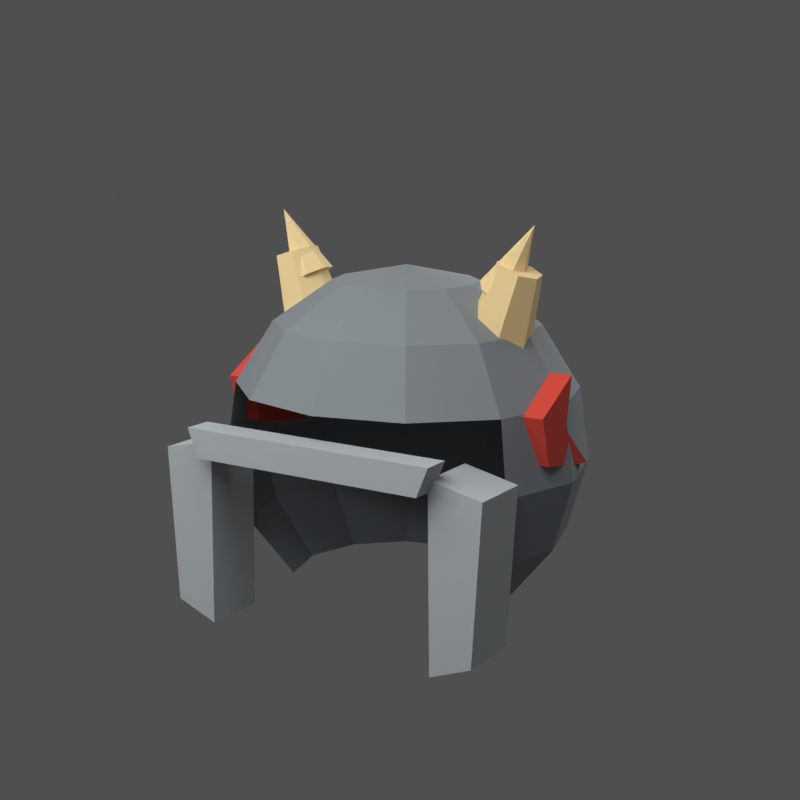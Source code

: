 # Source: source.blend  (saved by Blender 4.0.36; exported with 4.5.12 LTS)
import bpy
from mathutils import Matrix  # noqa: F401  (used for matrix-valued properties, if any)

bpy.ops.wm.read_factory_settings(use_empty=True)
scene = bpy.context.scene
scene.name = 'Scene'

# ---- materials (node trees are filled in below, after node groups)
mat_steel = bpy.data.materials.new('steel')
mat_steel.use_transparent_shadow = False
mat_steel.diffuse_color = (0.25, 0.28, 0.3, 1.0)
mat_steel_light = bpy.data.materials.new('steel_light')
mat_steel_light.use_transparent_shadow = False
mat_steel_light.diffuse_color = (0.48, 0.52, 0.54, 1.0)
mat_horn = bpy.data.materials.new('horn')
mat_horn.use_transparent_shadow = False
mat_horn.diffuse_color = (1.0, 0.76, 0.38, 1.0)
mat_dragon_red = bpy.data.materials.new('dragon_red')
mat_dragon_red.use_transparent_shadow = False
mat_dragon_red.diffuse_color = (0.78, 0.07, 0.045, 1.0)

# ---- material node trees
mat_steel.use_nodes = True; mat_steel.node_tree.nodes.clear()
_N = mat_steel.node_tree.nodes; _L = mat_steel.node_tree.links
n0 = _N.new('ShaderNodeBsdfPrincipled'); n0.name = 'Principled BSDF'; n0.location = (10, 300)
n0.inputs[0].default_value = (0.25, 0.28, 0.3, 1.0)
n0.inputs[2].default_value = 0.82
n0.inputs[3].default_value = 1.45
n1 = _N.new('ShaderNodeOutputMaterial'); n1.name = 'Material Output'; n1.location = (300, 300)
_L.new(n0.outputs[0], n1.inputs[0])
n1.is_active_output = True
mat_steel_light.use_nodes = True; mat_steel_light.node_tree.nodes.clear()
_N = mat_steel_light.node_tree.nodes; _L = mat_steel_light.node_tree.links
n0 = _N.new('ShaderNodeBsdfPrincipled'); n0.name = 'Principled BSDF'; n0.location = (10, 300)
n0.inputs[0].default_value = (0.48, 0.52, 0.54, 1.0)
n0.inputs[2].default_value = 0.82
n0.inputs[3].default_value = 1.45
n1 = _N.new('ShaderNodeOutputMaterial'); n1.name = 'Material Output'; n1.location = (300, 300)
_L.new(n0.outputs[0], n1.inputs[0])
n1.is_active_output = True
mat_horn.use_nodes = True; mat_horn.node_tree.nodes.clear()
_N = mat_horn.node_tree.nodes; _L = mat_horn.node_tree.links
n0 = _N.new('ShaderNodeBsdfPrincipled'); n0.name = 'Principled BSDF'; n0.location = (10, 300)
n0.inputs[0].default_value = (1.0, 0.76, 0.38, 1.0)
n0.inputs[2].default_value = 0.82
n0.inputs[3].default_value = 1.45
n1 = _N.new('ShaderNodeOutputMaterial'); n1.name = 'Material Output'; n1.location = (300, 300)
_L.new(n0.outputs[0], n1.inputs[0])
n1.is_active_output = True
mat_dragon_red.use_nodes = True; mat_dragon_red.node_tree.nodes.clear()
_N = mat_dragon_red.node_tree.nodes; _L = mat_dragon_red.node_tree.links
n0 = _N.new('ShaderNodeBsdfPrincipled'); n0.name = 'Principled BSDF'; n0.location = (10, 300)
n0.inputs[0].default_value = (0.78, 0.07, 0.045, 1.0)
n0.inputs[2].default_value = 0.82
n0.inputs[3].default_value = 1.45
n1 = _N.new('ShaderNodeOutputMaterial'); n1.name = 'Material Output'; n1.location = (300, 300)
_L.new(n0.outputs[0], n1.inputs[0])
n1.is_active_output = True

# ---- world
world_world = bpy.data.worlds.new('World'); scene.world = world_world
world_world.use_nodes = True; world_world.node_tree.nodes.clear()
_N = world_world.node_tree.nodes; _L = world_world.node_tree.links
n0 = _N.new('ShaderNodeBackground'); n0.name = 'Background'; n0.location = (10, 300)
n0.inputs[0].default_value = (0.12, 0.12, 0.12, 1.0)
n0.inputs[1].default_value = 0.65
n1 = _N.new('ShaderNodeOutputWorld'); n1.name = 'World Output'; n1.location = (300, 300)
_L.new(n0.outputs[0], n1.inputs[0])
n1.is_active_output = True
world_world.use_sun_shadow = False
world_world.sun_shadow_jitter_overblur = 0.0

# ---- cameras
cam_camera = bpy.data.cameras.new('Camera')
cam_camera.lens = 66.0

# ---- lights
light_area = bpy.data.lights.new('Area', 'AREA')
light_area.transmission_factor = 0.0
light_area.energy = 300.0
light_area.shadow_maximum_resolution = 0.006
light_area.use_absolute_resolution = True
light_area.size = 5.0
light_area.size_y = 1.0
light_point = bpy.data.lights.new('Point', 'POINT')
light_point.transmission_factor = 0.0
light_point.use_soft_falloff = False
light_point.energy = 55.0
light_point.shadow_maximum_resolution = 0.006
light_point.use_absolute_resolution = True
light_area_001 = bpy.data.lights.new('Area.001', 'AREA')
light_area_001.transmission_factor = 0.0
light_area_001.energy = 180.0
light_area_001.shadow_maximum_resolution = 0.006
light_area_001.use_absolute_resolution = True
light_area_001.size = 4.0
light_area_001.size_y = 1.0
light_area_002 = bpy.data.lights.new('Area.002', 'AREA')
light_area_002.transmission_factor = 0.0
light_area_002.energy = 130.0
light_area_002.shadow_maximum_resolution = 0.006
light_area_002.use_absolute_resolution = True
light_area_002.size = 3.0
light_area_002.size_y = 1.0

# ---- meshes
me_helmet_dome_mesh = bpy.data.meshes.new('helmet_dome_mesh')
me_helmet_dome_mesh.from_pydata([(0.0, 0.05, 1.81), (0.3098, 0.05, 1.747), (0.2683, 0.193, 1.747), (0.1549, 0.2976, 1.747), (1.897e-17, 0.3359, 1.747), (-0.1549, 0.2976, 1.747), (-0.2683, 0.193, 1.747), (-0.3098, 0.05, 1.747), (-0.2683, -0.09297, 1.747), (-0.1549, -0.1976, 1.747), (-5.69e-17, -0.2359, 1.747), (0.1549, -0.1976, 1.747), (0.2683, -0.09297, 1.747), (0.5686, 0.05, 1.57), (0.4924, 0.3124, 1.57), (0.2843, 0.5045, 1.57), (3.482e-17, 0.5749, 1.57), (-0.2843, 0.5045, 1.57), (-0.4924, 0.3124, 1.57), (-0.5686, 0.05, 1.57), (-0.4924, -0.2124, 1.57), (-0.2843, -0.4045, 1.57), (-1.044e-16, -0.4749, 1.57), (0.2843, -0.4045, 1.57), (0.4924, -0.2124, 1.57), (0.7339, 0.05, 1.307), (0.6356, 0.3887, 1.307), (0.3669, 0.6367, 1.307), (4.494e-17, 0.7274, 1.307), (-0.3669, 0.6367, 1.307), (-0.6356, 0.3887, 1.307), (-0.7339, 0.05, 1.307), (-0.6356, -0.2887, 1.307), (-0.3669, -0.5367, 1.307), (-1.348e-16, -0.6274, 1.307), (0.3669, -0.5367, 1.307), (0.6356, -0.2887, 1.307), (0.7785, 0.05, 1.002), (0.6742, 0.4093, 1.002), (0.3892, 0.6723, 1.002), (4.767e-17, 0.7686, 1.002), (-0.3892, 0.6723, 1.002), (-0.6742, 0.4093, 1.002), (-0.7785, 0.05, 1.002), (-0.6742, -0.3093, 1.002), (-0.3892, -0.5723, 1.002), (-1.43e-16, -0.6686, 1.002), (0.3892, -0.5723, 1.002), (0.6742, -0.3093, 1.002), (0.695, 0.05, 0.705), (0.6019, 0.3708, 0.705), (0.3475, 0.6056, 0.705), (4.256e-17, 0.6915, 0.705), (-0.3475, 0.6056, 0.705), (-0.6019, 0.3708, 0.705), (-0.695, 0.05, 0.705), (-0.6019, -0.2708, 0.705), (-0.3475, -0.5056, 0.705), (-1.277e-16, -0.5915, 0.705), (0.3475, -0.5056, 0.705), (0.6019, -0.2708, 0.705), (0.4972, 0.05, 0.4644), (0.4306, 0.2795, 0.4644), (0.2486, 0.4475, 0.4644), (3.044e-17, 0.5089, 0.4644), (-0.2486, 0.4475, 0.4644), (-0.4306, 0.2795, 0.4644), (-0.4972, 0.05, 0.4644), (-0.4306, -0.1795, 0.4644), (-0.2486, -0.3475, 0.4644), (-9.133e-17, -0.4089, 0.4644), (0.2486, -0.3475, 0.4644), (0.4306, -0.1795, 0.4644)], [], [(0, 1, 2), (0, 2, 3), (0, 3, 4), (0, 4, 5), (0, 5, 6), (0, 6, 7), (0, 7, 8), (0, 8, 9), (0, 9, 10), (0, 10, 11), (0, 11, 12), (0, 12, 1), (1, 2, 14, 13), (2, 3, 15, 14), (3, 4, 16, 15), (4, 5, 17, 16), (5, 6, 18, 17), (6, 7, 19, 18), (7, 8, 20, 19), (8, 9, 21, 20), (9, 10, 22, 21), (10, 11, 23, 22), (11, 12, 24, 23), (12, 1, 13, 24), (13, 14, 26, 25), (14, 15, 27, 26), (15, 16, 28, 27), (16, 17, 29, 28), (17, 18, 30, 29), (18, 19, 31, 30), (19, 20, 32, 31), (20, 21, 33, 32), (21, 22, 34, 33), (22, 23, 35, 34), (23, 24, 36, 35), (24, 13, 25, 36), (25, 26, 38, 37), (26, 27, 39, 38), (27, 28, 40, 39), (28, 29, 41, 40), (29, 30, 42, 41), (30, 31, 43, 42), (31, 32, 44, 43), (36, 25, 37, 48), (37, 38, 50, 49), (38, 39, 51, 50), (39, 40, 52, 51), (40, 41, 53, 52), (41, 42, 54, 53), (42, 43, 55, 54), (43, 44, 56, 55), (48, 37, 49, 60), (49, 50, 62, 61), (50, 51, 63, 62), (51, 52, 64, 63), (52, 53, 65, 64), (53, 54, 66, 65), (54, 55, 67, 66), (55, 56, 68, 67), (60, 49, 61, 72)])
me_helmet_dome_mesh.materials.append(mat_steel)
me_helmet_dome_mesh.update()
me_brow_rim_mesh = bpy.data.meshes.new('brow_rim_mesh')
me_brow_rim_mesh.from_pydata([(-0.56, -0.69, 1.2), (0.56, -0.69, 1.2), (0.51, -0.69, 1.08), (-0.51, -0.69, 1.08), (-0.56, -0.57, 1.2), (0.56, -0.57, 1.2), (0.51, -0.57, 1.08), (-0.51, -0.57, 1.08)], [], [(0, 1, 2, 3), (4, 5, 6, 7), (0, 1, 5, 4), (1, 2, 6, 5), (2, 3, 7, 6), (3, 0, 4, 7)])
me_brow_rim_mesh.materials.append(mat_steel_light)
me_brow_rim_mesh.update()
me_guard_l_mesh = bpy.data.meshes.new('guard_L_mesh')
me_guard_l_mesh.from_pydata([(-0.51, -0.61, 1.13), (-0.74, -0.61, 1.08), (-0.7, -0.61, 0.43), (-0.52, -0.61, 0.36), (-0.51, -0.34, 1.13), (-0.74, -0.34, 1.08), (-0.7, -0.34, 0.43), (-0.52, -0.34, 0.36)], [], [(0, 1, 2, 3), (4, 5, 6, 7), (0, 1, 5, 4), (1, 2, 6, 5), (2, 3, 7, 6), (3, 0, 4, 7)])
me_guard_l_mesh.materials.append(mat_steel_light)
me_guard_l_mesh.update()
me_guard_r_mesh = bpy.data.meshes.new('guard_R_mesh')
me_guard_r_mesh.from_pydata([(0.51, -0.61, 1.13), (0.74, -0.61, 1.08), (0.7, -0.61, 0.43), (0.52, -0.61, 0.36), (0.51, -0.34, 1.13), (0.74, -0.34, 1.08), (0.7, -0.34, 0.43), (0.52, -0.34, 0.36)], [], [(0, 1, 2, 3), (4, 5, 6, 7), (0, 1, 5, 4), (1, 2, 6, 5), (2, 3, 7, 6), (3, 0, 4, 7)])
me_guard_r_mesh.materials.append(mat_steel_light)
me_guard_r_mesh.update()
me_cone = bpy.data.meshes.new('Cone')
me_cone.from_pydata([(0.0, 0.15, -0.19), (0.0, 0.095, 0.19), (0.1173, 0.09352, -0.19), (0.07427, 0.05923, 0.19), (0.1462, -0.03338, -0.19), (0.09262, -0.02114, 0.19), (0.06508, -0.1351, -0.19), (0.04122, -0.08559, 0.19), (-0.06508, -0.1351, -0.19), (-0.04122, -0.08559, 0.19), (-0.1462, -0.03338, -0.19), (-0.09262, -0.02114, 0.19), (-0.1173, 0.09352, -0.19), (-0.07427, 0.05923, 0.19)], [], [(0, 1, 3, 2), (2, 3, 5, 4), (4, 5, 7, 6), (6, 7, 9, 8), (8, 9, 11, 10), (3, 1, 13, 11, 9, 7, 5), (10, 11, 13, 12), (12, 13, 1, 0), (0, 2, 4, 6, 8, 10, 12)])
_uv = me_cone.uv_layers.new(name='UVMap')
_uv.uv.foreach_set('vector', [1.0, 0.5, 1.0, 1.0, 0.8571, 1.0, 0.8571, 0.5, 0.8571, 0.5, 0.8571, 1.0, 0.7143, 1.0, 0.7143, 0.5, 0.7143, 0.5, 0.7143, 1.0, 0.5714, 1.0, 0.5714, 0.5, 0.5714, 0.5, 0.5714, 1.0, 0.4286, 1.0, 0.4286, 0.5, 0.4286, 0.5, 0.4286, 1.0, 0.2857, 1.0, 0.2857, 0.5, 0.4376, 0.3996, 0.25, 0.49, 0.06236, 0.3996, 0.01602, 0.1966, 0.1459, 0.03377, 0.3541, 0.03377, 0.484, 0.1966, 0.2857, 0.5, 0.2857, 1.0, 0.1429, 1.0, 0.1429, 0.5, 0.1429, 0.5, 0.1429, 1.0, 2.98e-08, 1.0, 2.98e-08, 0.5, 0.75, 0.49, 0.9376, 0.3996, 0.984, 0.1966, 0.8541, 0.03377, 0.6459, 0.03377, 0.516, 0.1966, 0.5624, 0.3996])
me_cone.materials.append(mat_horn)
me_cone.update()
me_cone_001 = bpy.data.meshes.new('Cone.001')
me_cone_001.from_pydata([(0.0, 0.095, -0.155), (0.07427, 0.05923, -0.155), (0.09262, -0.02114, -0.155), (0.04122, -0.08559, -0.155), (-0.04122, -0.08559, -0.155), (-0.09262, -0.02114, -0.155), (-0.07427, 0.05923, -0.155), (0.0, 0.0, 0.155)], [], [(0, 7, 1), (1, 7, 2), (2, 7, 3), (3, 7, 4), (4, 7, 5), (0, 1, 2, 3, 4, 5, 6), (5, 7, 6), (6, 7, 0)])
_uv = me_cone_001.uv_layers.new(name='UVMap')
_uv.uv.foreach_set('vector', [0.25, 0.49, 0.25, 0.25, 0.4376, 0.3996, 0.4376, 0.3996, 0.25, 0.25, 0.484, 0.1966, 0.484, 0.1966, 0.25, 0.25, 0.3541, 0.03377, 0.3541, 0.03377, 0.25, 0.25, 0.1459, 0.03377, 0.1459, 0.03377, 0.25, 0.25, 0.01602, 0.1966, 0.75, 0.49, 0.9376, 0.3996, 0.984, 0.1966, 0.8541, 0.03377, 0.6459, 0.03377, 0.516, 0.1966, 0.5624, 0.3996, 0.01602, 0.1966, 0.25, 0.25, 0.06236, 0.3996, 0.06236, 0.3996, 0.25, 0.25, 0.25, 0.49])
me_cone_001.materials.append(mat_horn)
me_cone_001.update()
me_cone_002 = bpy.data.meshes.new('Cone.002')
me_cone_002.from_pydata([(0.0, 0.15, -0.19), (0.0, 0.095, 0.19), (0.1173, 0.09352, -0.19), (0.07427, 0.05923, 0.19), (0.1462, -0.03338, -0.19), (0.09262, -0.02114, 0.19), (0.06508, -0.1351, -0.19), (0.04122, -0.08559, 0.19), (-0.06508, -0.1351, -0.19), (-0.04122, -0.08559, 0.19), (-0.1462, -0.03338, -0.19), (-0.09262, -0.02114, 0.19), (-0.1173, 0.09352, -0.19), (-0.07427, 0.05923, 0.19)], [], [(0, 1, 3, 2), (2, 3, 5, 4), (4, 5, 7, 6), (6, 7, 9, 8), (8, 9, 11, 10), (3, 1, 13, 11, 9, 7, 5), (10, 11, 13, 12), (12, 13, 1, 0), (0, 2, 4, 6, 8, 10, 12)])
_uv = me_cone_002.uv_layers.new(name='UVMap')
_uv.uv.foreach_set('vector', [1.0, 0.5, 1.0, 1.0, 0.8571, 1.0, 0.8571, 0.5, 0.8571, 0.5, 0.8571, 1.0, 0.7143, 1.0, 0.7143, 0.5, 0.7143, 0.5, 0.7143, 1.0, 0.5714, 1.0, 0.5714, 0.5, 0.5714, 0.5, 0.5714, 1.0, 0.4286, 1.0, 0.4286, 0.5, 0.4286, 0.5, 0.4286, 1.0, 0.2857, 1.0, 0.2857, 0.5, 0.4376, 0.3996, 0.25, 0.49, 0.06236, 0.3996, 0.01602, 0.1966, 0.1459, 0.03377, 0.3541, 0.03377, 0.484, 0.1966, 0.2857, 0.5, 0.2857, 1.0, 0.1429, 1.0, 0.1429, 0.5, 0.1429, 0.5, 0.1429, 1.0, 2.98e-08, 1.0, 2.98e-08, 0.5, 0.75, 0.49, 0.9376, 0.3996, 0.984, 0.1966, 0.8541, 0.03377, 0.6459, 0.03377, 0.516, 0.1966, 0.5624, 0.3996])
me_cone_002.materials.append(mat_horn)
me_cone_002.update()
me_cone_003 = bpy.data.meshes.new('Cone.003')
me_cone_003.from_pydata([(0.0, 0.095, -0.155), (0.07427, 0.05923, -0.155), (0.09262, -0.02114, -0.155), (0.04122, -0.08559, -0.155), (-0.04122, -0.08559, -0.155), (-0.09262, -0.02114, -0.155), (-0.07427, 0.05923, -0.155), (0.0, 0.0, 0.155)], [], [(0, 7, 1), (1, 7, 2), (2, 7, 3), (3, 7, 4), (4, 7, 5), (0, 1, 2, 3, 4, 5, 6), (5, 7, 6), (6, 7, 0)])
_uv = me_cone_003.uv_layers.new(name='UVMap')
_uv.uv.foreach_set('vector', [0.25, 0.49, 0.25, 0.25, 0.4376, 0.3996, 0.4376, 0.3996, 0.25, 0.25, 0.484, 0.1966, 0.484, 0.1966, 0.25, 0.25, 0.3541, 0.03377, 0.3541, 0.03377, 0.25, 0.25, 0.1459, 0.03377, 0.1459, 0.03377, 0.25, 0.25, 0.01602, 0.1966, 0.75, 0.49, 0.9376, 0.3996, 0.984, 0.1966, 0.8541, 0.03377, 0.6459, 0.03377, 0.516, 0.1966, 0.5624, 0.3996, 0.01602, 0.1966, 0.25, 0.25, 0.06236, 0.3996, 0.06236, 0.3996, 0.25, 0.25, 0.25, 0.49])
me_cone_003.materials.append(mat_horn)
me_cone_003.update()
me_fin_l_mesh = bpy.data.meshes.new('fin_L_mesh')
me_fin_l_mesh.from_pydata([(-0.645, -0.18, 1.3), (-0.645, 0.06, 1.43), (-0.645, 0.02, 1.22), (-0.645, 0.22, 1.04), (-0.645, -0.12, 1.1), (-0.755, -0.18, 1.3), (-0.755, 0.06, 1.43), (-0.755, 0.02, 1.22), (-0.755, 0.22, 1.04), (-0.755, -0.12, 1.1)], [], [(0, 1, 2, 3, 4), (5, 6, 7, 8, 9), (0, 1, 6, 5), (1, 2, 7, 6), (2, 3, 8, 7), (3, 4, 9, 8), (4, 0, 5, 9)])
me_fin_l_mesh.materials.append(mat_dragon_red)
me_fin_l_mesh.update()
me_fin_r_mesh = bpy.data.meshes.new('fin_R_mesh')
me_fin_r_mesh.from_pydata([(0.645, -0.18, 1.3), (0.645, 0.06, 1.43), (0.645, 0.02, 1.22), (0.645, 0.22, 1.04), (0.645, -0.12, 1.1), (0.755, -0.18, 1.3), (0.755, 0.06, 1.43), (0.755, 0.02, 1.22), (0.755, 0.22, 1.04), (0.755, -0.12, 1.1)], [], [(0, 1, 2, 3, 4), (5, 6, 7, 8, 9), (0, 1, 6, 5), (1, 2, 7, 6), (2, 3, 8, 7), (3, 4, 9, 8), (4, 0, 5, 9)])
me_fin_r_mesh.materials.append(mat_dragon_red)
me_fin_r_mesh.update()

# ---- objects
ob_helmet_dome = bpy.data.objects.new('helmet_dome', me_helmet_dome_mesh)
ob_brow_rim = bpy.data.objects.new('brow_rim', me_brow_rim_mesh)
ob_guard_l = bpy.data.objects.new('guard_L', me_guard_l_mesh)
ob_guard_r = bpy.data.objects.new('guard_R', me_guard_r_mesh)
ob_horn_l_base = bpy.data.objects.new('horn_L_base', me_cone)
ob_horn_l_tip = bpy.data.objects.new('horn_L_tip', me_cone_001)
ob_horn_r_base = bpy.data.objects.new('horn_R_base', me_cone_002)
ob_horn_r_tip = bpy.data.objects.new('horn_R_tip', me_cone_003)
ob_fin_l = bpy.data.objects.new('fin_L', me_fin_l_mesh)
ob_fin_r = bpy.data.objects.new('fin_R', me_fin_r_mesh)
ob_area = bpy.data.objects.new('Area', light_area)
ob_point = bpy.data.objects.new('Point', light_point)
ob_area_001 = bpy.data.objects.new('Area.001', light_area_001)
ob_area_002 = bpy.data.objects.new('Area.002', light_area_002)
ob_camera = bpy.data.objects.new('Camera', cam_camera)

# ---- transforms, parenting, visibility, modifiers, constraints
ob_helmet_dome.location = (0.0, 0.0, 0.0)
ob_helmet_dome.color = (0.25, 0.28, 0.3, 1.0)
ob_brow_rim.location = (0.0, 0.0, 0.0)
ob_brow_rim.color = (0.48, 0.52, 0.54, 1.0)
ob_guard_l.location = (0.0, 0.0, 0.0)
ob_guard_l.color = (0.48, 0.52, 0.54, 1.0)
ob_guard_r.location = (0.0, 0.0, 0.0)
ob_guard_r.color = (0.48, 0.52, 0.54, 1.0)
ob_horn_l_base.location = (-0.48, 0.02, 1.65)
ob_horn_l_base.rotation_euler = (0.0, -0.3142, 0.0)
ob_horn_l_base.color = (1.0, 0.76, 0.38, 1.0)
ob_horn_l_tip.location = (-0.528, 0.02, 1.87)
ob_horn_l_tip.rotation_euler = (0.0, -0.4887, 0.0)
ob_horn_l_tip.color = (1.0, 0.76, 0.38, 1.0)
ob_horn_r_base.location = (0.48, 0.02, 1.65)
ob_horn_r_base.rotation_euler = (0.0, 0.3142, 0.0)
ob_horn_r_base.color = (1.0, 0.76, 0.38, 1.0)
ob_horn_r_tip.location = (0.528, 0.02, 1.87)
ob_horn_r_tip.rotation_euler = (0.0, 0.4887, 0.0)
ob_horn_r_tip.color = (1.0, 0.76, 0.38, 1.0)
ob_fin_l.location = (0.0, 0.0, 0.0)
ob_fin_l.color = (0.78, 0.07, 0.045, 1.0)
ob_fin_r.location = (0.0, 0.0, 0.0)
ob_fin_r.color = (0.78, 0.07, 0.045, 1.0)
ob_area.location = (0.0, -4.0, 5.0)
ob_point.location = (-3.0, -3.0, 2.0)
ob_area_001.location = (0.0, 3.5, 2.6)
ob_area_002.location = (0.0, -2.5, 0.15)
ob_camera.location = (3.2, -5.0, 2.6)
ob_camera.rotation_euler = (1.347, 1.463e-09, 0.5693)

# ---- collection membership
scene.collection.objects.link(ob_helmet_dome)
scene.collection.objects.link(ob_brow_rim)
scene.collection.objects.link(ob_guard_l)
scene.collection.objects.link(ob_guard_r)
scene.collection.objects.link(ob_horn_l_base)
scene.collection.objects.link(ob_horn_l_tip)
scene.collection.objects.link(ob_horn_r_base)
scene.collection.objects.link(ob_horn_r_tip)
scene.collection.objects.link(ob_fin_l)
scene.collection.objects.link(ob_fin_r)
scene.collection.objects.link(ob_area)
scene.collection.objects.link(ob_point)
scene.collection.objects.link(ob_area_001)
scene.collection.objects.link(ob_area_002)
scene.collection.objects.link(ob_camera)

# ---- scene / render settings (as saved in the file)
scene.camera = ob_camera
scene.frame_start = 1; scene.frame_end = 250; scene.frame_set(1)
scene.render.engine = 'BLENDER_EEVEE_NEXT'
scene.render.resolution_x = 700
scene.render.resolution_y = 700
scene.render.film_transparent = True
scene.cycles.sampling_pattern = 'TABULATED_SOBOL'
scene.view_settings.look = 'Medium High Contrast'
scene.view_settings.view_transform = 'Standard'
bpy.context.view_layer.update()
